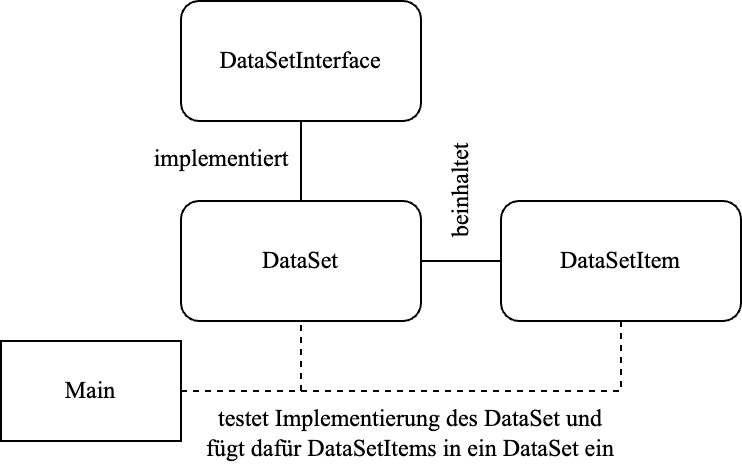

The diagram above was exported from draw.io. Its source (the exported page's mxGraphModel, read from the mxfile embedded in the PNG):
<mxGraphModel dx="477" dy="247" grid="1" gridSize="10" guides="1" tooltips="1" connect="1" arrows="1" fold="1" page="1" pageScale="1" pageWidth="827" pageHeight="1169" math="0" shadow="0">
  <root>
    <mxCell id="WIyWlLk6GJQsqaUBKTNV-0" />
    <mxCell id="WIyWlLk6GJQsqaUBKTNV-1" parent="WIyWlLk6GJQsqaUBKTNV-0" />
    <mxCell id="iOg2qdDRI5VKPWqMP3fC-0" value="DataSetInterface" style="rounded=1;whiteSpace=wrap;html=1;fontFamily=Times New Roman;" parent="WIyWlLk6GJQsqaUBKTNV-1" vertex="1">
      <mxGeometry x="200" y="140" width="120" height="60" as="geometry" />
    </mxCell>
    <mxCell id="iOg2qdDRI5VKPWqMP3fC-1" value="DataSet" style="rounded=1;whiteSpace=wrap;html=1;fontFamily=Times New Roman;" parent="WIyWlLk6GJQsqaUBKTNV-1" vertex="1">
      <mxGeometry x="200" y="240" width="120" height="60" as="geometry" />
    </mxCell>
    <mxCell id="iOg2qdDRI5VKPWqMP3fC-8" style="edgeStyle=orthogonalEdgeStyle;rounded=0;orthogonalLoop=1;jettySize=auto;html=1;exitX=0.5;exitY=1;exitDx=0;exitDy=0;entryX=1;entryY=0.5;entryDx=0;entryDy=0;dashed=1;fontFamily=Times New Roman;endArrow=none;endFill=0;" parent="WIyWlLk6GJQsqaUBKTNV-1" source="iOg2qdDRI5VKPWqMP3fC-2" target="iOg2qdDRI5VKPWqMP3fC-5" edge="1">
      <mxGeometry relative="1" as="geometry" />
    </mxCell>
    <mxCell id="iOg2qdDRI5VKPWqMP3fC-2" value="DataSetItem" style="rounded=1;whiteSpace=wrap;html=1;fontFamily=Times New Roman;" parent="WIyWlLk6GJQsqaUBKTNV-1" vertex="1">
      <mxGeometry x="360" y="240" width="120" height="60" as="geometry" />
    </mxCell>
    <mxCell id="iOg2qdDRI5VKPWqMP3fC-3" value="" style="endArrow=none;html=1;rounded=0;fontFamily=Times New Roman;entryX=0.5;entryY=1;entryDx=0;entryDy=0;exitX=0.5;exitY=0;exitDx=0;exitDy=0;endFill=0;" parent="WIyWlLk6GJQsqaUBKTNV-1" source="iOg2qdDRI5VKPWqMP3fC-1" target="iOg2qdDRI5VKPWqMP3fC-0" edge="1">
      <mxGeometry width="50" height="50" relative="1" as="geometry">
        <mxPoint x="410" y="340" as="sourcePoint" />
        <mxPoint x="460" y="290" as="targetPoint" />
      </mxGeometry>
    </mxCell>
    <mxCell id="iOg2qdDRI5VKPWqMP3fC-4" value="" style="endArrow=none;html=1;rounded=0;fontFamily=Times New Roman;entryX=1;entryY=0.5;entryDx=0;entryDy=0;" parent="WIyWlLk6GJQsqaUBKTNV-1" source="iOg2qdDRI5VKPWqMP3fC-2" target="iOg2qdDRI5VKPWqMP3fC-1" edge="1">
      <mxGeometry width="50" height="50" relative="1" as="geometry">
        <mxPoint x="410" y="340" as="sourcePoint" />
        <mxPoint x="460" y="290" as="targetPoint" />
      </mxGeometry>
    </mxCell>
    <mxCell id="iOg2qdDRI5VKPWqMP3fC-6" style="edgeStyle=orthogonalEdgeStyle;rounded=0;orthogonalLoop=1;jettySize=auto;html=1;exitX=1;exitY=0.5;exitDx=0;exitDy=0;entryX=0.5;entryY=1;entryDx=0;entryDy=0;fontFamily=Times New Roman;endArrow=none;endFill=0;dashed=1;" parent="WIyWlLk6GJQsqaUBKTNV-1" source="iOg2qdDRI5VKPWqMP3fC-5" target="iOg2qdDRI5VKPWqMP3fC-1" edge="1">
      <mxGeometry relative="1" as="geometry" />
    </mxCell>
    <mxCell id="iOg2qdDRI5VKPWqMP3fC-5" value="Main" style="rounded=0;whiteSpace=wrap;html=1;fontFamily=Times New Roman;" parent="WIyWlLk6GJQsqaUBKTNV-1" vertex="1">
      <mxGeometry x="110" y="310" width="90" height="50" as="geometry" />
    </mxCell>
    <mxCell id="iOg2qdDRI5VKPWqMP3fC-9" value="implementiert" style="text;html=1;strokeColor=none;fillColor=none;align=center;verticalAlign=middle;whiteSpace=wrap;rounded=0;fontFamily=Times New Roman;" parent="WIyWlLk6GJQsqaUBKTNV-1" vertex="1">
      <mxGeometry x="181" y="204" width="79" height="30" as="geometry" />
    </mxCell>
    <mxCell id="iOg2qdDRI5VKPWqMP3fC-10" value="beinhaltet" style="text;html=1;strokeColor=none;fillColor=none;align=center;verticalAlign=middle;whiteSpace=wrap;rounded=0;fontFamily=Times New Roman;rotation=270;" parent="WIyWlLk6GJQsqaUBKTNV-1" vertex="1">
      <mxGeometry x="310" y="220" width="60" height="30" as="geometry" />
    </mxCell>
    <mxCell id="iOg2qdDRI5VKPWqMP3fC-12" value="testet Implementierung des DataSet und fügt dafür DataSetItems in ein DataSet ein" style="text;html=1;strokeColor=none;fillColor=none;align=center;verticalAlign=middle;whiteSpace=wrap;rounded=0;fontFamily=Times New Roman;" parent="WIyWlLk6GJQsqaUBKTNV-1" vertex="1">
      <mxGeometry x="210" y="341" width="209.5" height="30" as="geometry" />
    </mxCell>
  </root>
</mxGraphModel>